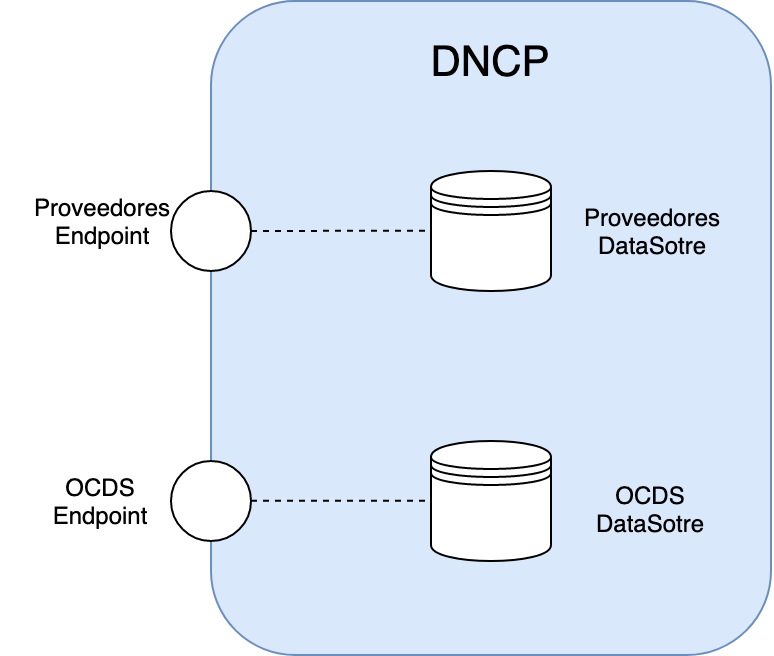

The diagram above was exported from draw.io. Its source (the exported page's mxGraphModel, read from the mxfile embedded in the PNG):
<mxGraphModel dx="965" dy="546" grid="1" gridSize="10" guides="1" tooltips="1" connect="1" arrows="1" fold="1" page="1" pageScale="1" pageWidth="850" pageHeight="1100" math="0" shadow="0">
  <root>
    <mxCell id="v9kZzBnx-iFce5A57J4X-0" />
    <mxCell id="v9kZzBnx-iFce5A57J4X-1" parent="v9kZzBnx-iFce5A57J4X-0" />
    <mxCell id="v9kZzBnx-iFce5A57J4X-4" value="" style="rounded=1;whiteSpace=wrap;html=1;fillColor=#dae8fc;strokeColor=#6c8ebf;" vertex="1" parent="v9kZzBnx-iFce5A57J4X-1">
      <mxGeometry x="275" y="130" width="280" height="327" as="geometry" />
    </mxCell>
    <mxCell id="v9kZzBnx-iFce5A57J4X-2" value="" style="shape=datastore;whiteSpace=wrap;html=1;flipV=0;flipH=1;" vertex="1" parent="v9kZzBnx-iFce5A57J4X-1">
      <mxGeometry x="385" y="215" width="60" height="60" as="geometry" />
    </mxCell>
    <mxCell id="v9kZzBnx-iFce5A57J4X-5" value="&lt;font style=&quot;font-size: 21px&quot;&gt;DNCP&lt;/font&gt;" style="text;html=1;strokeColor=none;fillColor=none;align=center;verticalAlign=middle;whiteSpace=wrap;rounded=0;" vertex="1" parent="v9kZzBnx-iFce5A57J4X-1">
      <mxGeometry x="370" y="150" width="90" height="20" as="geometry" />
    </mxCell>
    <mxCell id="v9kZzBnx-iFce5A57J4X-6" value="" style="ellipse;whiteSpace=wrap;html=1;aspect=fixed;flipV=0;flipH=1;" vertex="1" parent="v9kZzBnx-iFce5A57J4X-1">
      <mxGeometry x="255" y="225" width="40" height="40" as="geometry" />
    </mxCell>
    <mxCell id="v9kZzBnx-iFce5A57J4X-8" value="" style="ellipse;whiteSpace=wrap;html=1;aspect=fixed;" vertex="1" parent="v9kZzBnx-iFce5A57J4X-1">
      <mxGeometry x="255" y="360" width="40" height="40" as="geometry" />
    </mxCell>
    <mxCell id="v9kZzBnx-iFce5A57J4X-3" value="" style="shape=datastore;whiteSpace=wrap;html=1;" vertex="1" parent="v9kZzBnx-iFce5A57J4X-1">
      <mxGeometry x="385" y="350" width="60" height="60" as="geometry" />
    </mxCell>
    <mxCell id="v9kZzBnx-iFce5A57J4X-12" value="OCDS&lt;br&gt;Endpoint&lt;br&gt;" style="text;html=1;strokeColor=none;fillColor=none;align=center;verticalAlign=middle;whiteSpace=wrap;rounded=0;" vertex="1" parent="v9kZzBnx-iFce5A57J4X-1">
      <mxGeometry x="170" y="360" width="100" height="40" as="geometry" />
    </mxCell>
    <mxCell id="v9kZzBnx-iFce5A57J4X-13" value="Proveedores&lt;br&gt;Endpoint&lt;br&gt;" style="text;html=1;strokeColor=none;fillColor=none;align=center;verticalAlign=middle;whiteSpace=wrap;rounded=0;" vertex="1" parent="v9kZzBnx-iFce5A57J4X-1">
      <mxGeometry x="170" y="220" width="100" height="40" as="geometry" />
    </mxCell>
    <mxCell id="v9kZzBnx-iFce5A57J4X-15" value="" style="endArrow=none;dashed=1;html=1;entryX=0;entryY=0.5;entryDx=0;entryDy=0;" edge="1" parent="v9kZzBnx-iFce5A57J4X-1" source="v9kZzBnx-iFce5A57J4X-6" target="v9kZzBnx-iFce5A57J4X-2">
      <mxGeometry width="50" height="50" relative="1" as="geometry">
        <mxPoint x="175" y="530" as="sourcePoint" />
        <mxPoint x="225" y="480" as="targetPoint" />
      </mxGeometry>
    </mxCell>
    <mxCell id="v9kZzBnx-iFce5A57J4X-16" value="" style="endArrow=none;dashed=1;html=1;entryX=0;entryY=0.5;entryDx=0;entryDy=0;exitX=1;exitY=0.5;exitDx=0;exitDy=0;" edge="1" parent="v9kZzBnx-iFce5A57J4X-1" source="v9kZzBnx-iFce5A57J4X-8" target="v9kZzBnx-iFce5A57J4X-3">
      <mxGeometry width="50" height="50" relative="1" as="geometry">
        <mxPoint x="285" y="420" as="sourcePoint" />
        <mxPoint x="335" y="370" as="targetPoint" />
      </mxGeometry>
    </mxCell>
    <mxCell id="v9kZzBnx-iFce5A57J4X-18" value="Proveedores&lt;br&gt;DataSotre&lt;br&gt;" style="text;html=1;strokeColor=none;fillColor=none;align=center;verticalAlign=middle;whiteSpace=wrap;rounded=0;" vertex="1" parent="v9kZzBnx-iFce5A57J4X-1">
      <mxGeometry x="445" y="225" width="100" height="40" as="geometry" />
    </mxCell>
    <mxCell id="v9kZzBnx-iFce5A57J4X-19" value="OCDS&lt;br&gt;DataSotre&lt;br&gt;" style="text;html=1;strokeColor=none;fillColor=none;align=center;verticalAlign=middle;whiteSpace=wrap;rounded=0;" vertex="1" parent="v9kZzBnx-iFce5A57J4X-1">
      <mxGeometry x="444" y="364" width="100" height="40" as="geometry" />
    </mxCell>
  </root>
</mxGraphModel>